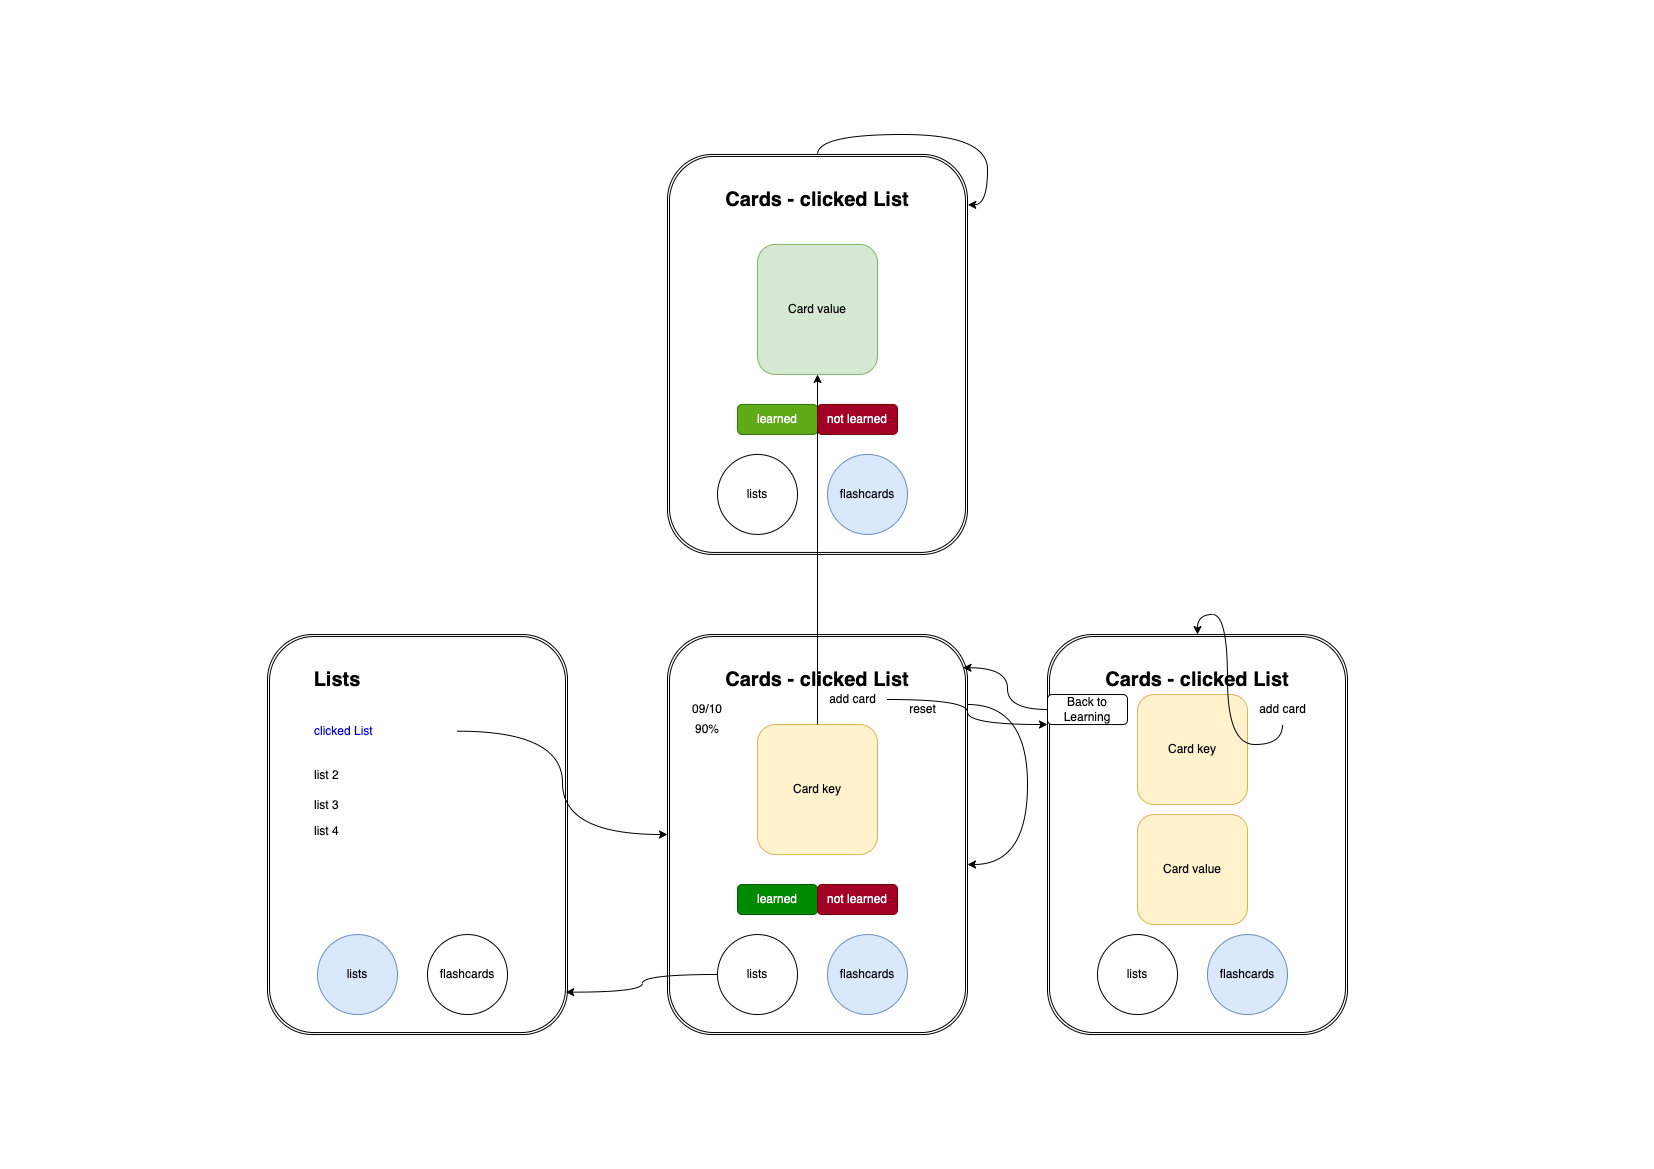

The diagram above was exported from draw.io. Its source (the exported page's mxGraphModel, read from the mxfile embedded in the PNG):
<mxGraphModel dx="4007" dy="1667" grid="1" gridSize="10" guides="1" tooltips="1" connect="1" arrows="1" fold="1" page="1" pageScale="1" pageWidth="827" pageHeight="1169" math="0" shadow="0">
  <root>
    <mxCell id="0" />
    <mxCell id="1" parent="0" />
    <mxCell id="IL5qdRJSrahNnPx8QPZ--1" value="" style="shape=ext;double=1;rounded=1;whiteSpace=wrap;html=1;" parent="1" vertex="1">
      <mxGeometry x="-560" y="634.04" width="300" height="400" as="geometry" />
    </mxCell>
    <mxCell id="IL5qdRJSrahNnPx8QPZ--2" value="lists" style="ellipse;whiteSpace=wrap;html=1;aspect=fixed;fillColor=#dae8fc;strokeColor=#6c8ebf;" parent="1" vertex="1">
      <mxGeometry x="-510" y="934.04" width="80" height="80" as="geometry" />
    </mxCell>
    <mxCell id="IL5qdRJSrahNnPx8QPZ--3" value="flashcards" style="ellipse;whiteSpace=wrap;html=1;aspect=fixed;" parent="1" vertex="1">
      <mxGeometry x="-400" y="934.04" width="80" height="80" as="geometry" />
    </mxCell>
    <mxCell id="IL5qdRJSrahNnPx8QPZ--7" value="&lt;b&gt;&lt;font style=&quot;font-size: 20px;&quot;&gt;Lists&lt;/font&gt;&lt;/b&gt;" style="text;html=1;align=center;verticalAlign=middle;whiteSpace=wrap;rounded=0;" parent="1" vertex="1">
      <mxGeometry x="-520" y="664.04" width="60" height="30" as="geometry" />
    </mxCell>
    <mxCell id="IL5qdRJSrahNnPx8QPZ--8" value="" style="shape=table;startSize=0;container=1;collapsible=0;childLayout=tableLayout;fontSize=11;fillColor=none;strokeColor=none;" parent="1" vertex="1">
      <mxGeometry x="-520" y="704.04" width="150" height="140" as="geometry" />
    </mxCell>
    <mxCell id="IL5qdRJSrahNnPx8QPZ--9" value="" style="shape=tableRow;horizontal=0;startSize=0;swimlaneHead=0;swimlaneBody=0;strokeColor=inherit;top=0;left=0;bottom=0;right=0;collapsible=0;dropTarget=0;fillColor=none;points=[[0,0.5],[1,0.5]];portConstraint=eastwest;fontSize=16;" parent="IL5qdRJSrahNnPx8QPZ--8" vertex="1">
      <mxGeometry width="150" height="53" as="geometry" />
    </mxCell>
    <mxCell id="IL5qdRJSrahNnPx8QPZ--10" value="&lt;font style=&quot;color: rgb(0, 0, 204);&quot;&gt;clicked List&lt;/font&gt;" style="shape=partialRectangle;html=1;whiteSpace=wrap;connectable=0;strokeColor=inherit;overflow=hidden;fillColor=none;top=0;left=0;bottom=0;right=0;pointerEvents=1;fontSize=12;align=left;spacingLeft=5;" parent="IL5qdRJSrahNnPx8QPZ--9" vertex="1">
      <mxGeometry width="150" height="53" as="geometry">
        <mxRectangle width="150" height="53" as="alternateBounds" />
      </mxGeometry>
    </mxCell>
    <mxCell id="IL5qdRJSrahNnPx8QPZ--11" value="" style="shape=tableRow;horizontal=0;startSize=0;swimlaneHead=0;swimlaneBody=0;strokeColor=inherit;top=0;left=0;bottom=0;right=0;collapsible=0;dropTarget=0;fillColor=none;points=[[0,0.5],[1,0.5]];portConstraint=eastwest;fontSize=16;" parent="IL5qdRJSrahNnPx8QPZ--8" vertex="1">
      <mxGeometry y="53" width="150" height="35" as="geometry" />
    </mxCell>
    <mxCell id="IL5qdRJSrahNnPx8QPZ--12" value="list 2" style="shape=partialRectangle;html=1;whiteSpace=wrap;connectable=0;strokeColor=inherit;overflow=hidden;fillColor=none;top=0;left=0;bottom=0;right=0;pointerEvents=1;fontSize=12;align=left;spacingLeft=5;" parent="IL5qdRJSrahNnPx8QPZ--11" vertex="1">
      <mxGeometry width="150" height="35" as="geometry">
        <mxRectangle width="150" height="35" as="alternateBounds" />
      </mxGeometry>
    </mxCell>
    <mxCell id="IL5qdRJSrahNnPx8QPZ--13" value="" style="shape=tableRow;horizontal=0;startSize=0;swimlaneHead=0;swimlaneBody=0;strokeColor=inherit;top=0;left=0;bottom=0;right=0;collapsible=0;dropTarget=0;fillColor=none;points=[[0,0.5],[1,0.5]];portConstraint=eastwest;fontSize=16;" parent="IL5qdRJSrahNnPx8QPZ--8" vertex="1">
      <mxGeometry y="88" width="150" height="26" as="geometry" />
    </mxCell>
    <mxCell id="IL5qdRJSrahNnPx8QPZ--14" value="list 3" style="shape=partialRectangle;html=1;whiteSpace=wrap;connectable=0;strokeColor=inherit;overflow=hidden;fillColor=none;top=0;left=0;bottom=0;right=0;pointerEvents=1;fontSize=12;align=left;spacingLeft=5;" parent="IL5qdRJSrahNnPx8QPZ--13" vertex="1">
      <mxGeometry width="150" height="26" as="geometry">
        <mxRectangle width="150" height="26" as="alternateBounds" />
      </mxGeometry>
    </mxCell>
    <mxCell id="IL5qdRJSrahNnPx8QPZ--15" style="shape=tableRow;horizontal=0;startSize=0;swimlaneHead=0;swimlaneBody=0;strokeColor=inherit;top=0;left=0;bottom=0;right=0;collapsible=0;dropTarget=0;fillColor=none;points=[[0,0.5],[1,0.5]];portConstraint=eastwest;fontSize=16;" parent="IL5qdRJSrahNnPx8QPZ--8" vertex="1">
      <mxGeometry y="114" width="150" height="26" as="geometry" />
    </mxCell>
    <mxCell id="IL5qdRJSrahNnPx8QPZ--16" value="list 4" style="shape=partialRectangle;html=1;whiteSpace=wrap;connectable=0;strokeColor=inherit;overflow=hidden;fillColor=none;top=0;left=0;bottom=0;right=0;pointerEvents=1;fontSize=12;align=left;spacingLeft=5;" parent="IL5qdRJSrahNnPx8QPZ--15" vertex="1">
      <mxGeometry width="150" height="26" as="geometry">
        <mxRectangle width="150" height="26" as="alternateBounds" />
      </mxGeometry>
    </mxCell>
    <mxCell id="IL5qdRJSrahNnPx8QPZ--18" value="" style="shape=ext;double=1;rounded=1;whiteSpace=wrap;html=1;" parent="1" vertex="1">
      <mxGeometry x="-160" y="634.04" width="300" height="400" as="geometry" />
    </mxCell>
    <mxCell id="IL5qdRJSrahNnPx8QPZ--19" value="lists" style="ellipse;whiteSpace=wrap;html=1;aspect=fixed;" parent="1" vertex="1">
      <mxGeometry x="-110" y="934.04" width="80" height="80" as="geometry" />
    </mxCell>
    <mxCell id="IL5qdRJSrahNnPx8QPZ--20" value="flashcards" style="ellipse;whiteSpace=wrap;html=1;aspect=fixed;fillColor=#dae8fc;strokeColor=#6c8ebf;" parent="1" vertex="1">
      <mxGeometry y="934.04" width="80" height="80" as="geometry" />
    </mxCell>
    <mxCell id="IL5qdRJSrahNnPx8QPZ--21" value="&lt;span style=&quot;font-size: 20px;&quot;&gt;&lt;b&gt;Cards - clicked List&lt;/b&gt;&lt;/span&gt;" style="text;html=1;align=center;verticalAlign=middle;whiteSpace=wrap;rounded=0;" parent="1" vertex="1">
      <mxGeometry x="-120" y="664.04" width="220" height="30" as="geometry" />
    </mxCell>
    <mxCell id="IL5qdRJSrahNnPx8QPZ--33" style="edgeStyle=orthogonalEdgeStyle;rounded=0;orthogonalLoop=1;jettySize=auto;html=1;curved=1;" parent="1" source="IL5qdRJSrahNnPx8QPZ--9" target="IL5qdRJSrahNnPx8QPZ--18" edge="1">
      <mxGeometry relative="1" as="geometry" />
    </mxCell>
    <mxCell id="IL5qdRJSrahNnPx8QPZ--34" value="learned" style="rounded=1;whiteSpace=wrap;html=1;fillColor=#008a00;strokeColor=#005700;fontColor=#ffffff;" parent="1" vertex="1">
      <mxGeometry x="-90" y="884.04" width="80" height="30" as="geometry" />
    </mxCell>
    <mxCell id="IL5qdRJSrahNnPx8QPZ--35" value="not learned" style="rounded=1;whiteSpace=wrap;html=1;fillColor=#a20025;strokeColor=#6F0000;fontColor=#ffffff;" parent="1" vertex="1">
      <mxGeometry x="-10" y="884.04" width="80" height="30" as="geometry" />
    </mxCell>
    <mxCell id="IL5qdRJSrahNnPx8QPZ--36" value="Card key" style="rounded=1;whiteSpace=wrap;html=1;fillColor=#fff2cc;strokeColor=#d6b656;" parent="1" vertex="1">
      <mxGeometry x="-70" y="724.04" width="120" height="130" as="geometry" />
    </mxCell>
    <mxCell id="IL5qdRJSrahNnPx8QPZ--37" value="" style="shape=ext;double=1;rounded=1;whiteSpace=wrap;html=1;" parent="1" vertex="1">
      <mxGeometry x="-160" y="153.92999999999995" width="300" height="400" as="geometry" />
    </mxCell>
    <mxCell id="IL5qdRJSrahNnPx8QPZ--44" style="edgeStyle=orthogonalEdgeStyle;rounded=0;orthogonalLoop=1;jettySize=auto;html=1;curved=1;" parent="1" source="IL5qdRJSrahNnPx8QPZ--36" target="IL5qdRJSrahNnPx8QPZ--43" edge="1">
      <mxGeometry relative="1" as="geometry">
        <mxPoint x="300" y="604.04" as="targetPoint" />
      </mxGeometry>
    </mxCell>
    <mxCell id="IL5qdRJSrahNnPx8QPZ--38" value="lists" style="ellipse;whiteSpace=wrap;html=1;aspect=fixed;" parent="1" vertex="1">
      <mxGeometry x="-110" y="453.92999999999995" width="80" height="80" as="geometry" />
    </mxCell>
    <mxCell id="IL5qdRJSrahNnPx8QPZ--39" value="flashcards" style="ellipse;whiteSpace=wrap;html=1;aspect=fixed;fillColor=#dae8fc;strokeColor=#6c8ebf;" parent="1" vertex="1">
      <mxGeometry y="453.92999999999995" width="80" height="80" as="geometry" />
    </mxCell>
    <mxCell id="IL5qdRJSrahNnPx8QPZ--40" value="&lt;span style=&quot;font-size: 20px;&quot;&gt;&lt;b&gt;Cards - clicked List&lt;/b&gt;&lt;/span&gt;" style="text;html=1;align=center;verticalAlign=middle;whiteSpace=wrap;rounded=0;" parent="1" vertex="1">
      <mxGeometry x="-120" y="183.92999999999995" width="220" height="30" as="geometry" />
    </mxCell>
    <mxCell id="IL5qdRJSrahNnPx8QPZ--41" value="learned" style="rounded=1;whiteSpace=wrap;html=1;fillColor=#60a917;strokeColor=#2D7600;fontColor=#ffffff;" parent="1" vertex="1">
      <mxGeometry x="-90" y="403.92999999999995" width="80" height="30" as="geometry" />
    </mxCell>
    <mxCell id="IL5qdRJSrahNnPx8QPZ--42" value="not learned" style="rounded=1;whiteSpace=wrap;html=1;fillColor=#a20025;strokeColor=#6F0000;fontColor=#ffffff;" parent="1" vertex="1">
      <mxGeometry x="-10" y="403.92999999999995" width="80" height="30" as="geometry" />
    </mxCell>
    <mxCell id="IL5qdRJSrahNnPx8QPZ--43" value="Card value" style="rounded=1;whiteSpace=wrap;html=1;fillColor=#d5e8d4;strokeColor=#82b366;" parent="1" vertex="1">
      <mxGeometry x="-70" y="243.92999999999995" width="120" height="130" as="geometry" />
    </mxCell>
    <mxCell id="IL5qdRJSrahNnPx8QPZ--45" value="09/10" style="text;html=1;align=center;verticalAlign=middle;whiteSpace=wrap;rounded=0;" parent="1" vertex="1">
      <mxGeometry x="-150" y="694.04" width="60" height="30" as="geometry" />
    </mxCell>
    <mxCell id="IL5qdRJSrahNnPx8QPZ--46" value="90%" style="text;html=1;align=center;verticalAlign=middle;whiteSpace=wrap;rounded=0;" parent="1" vertex="1">
      <mxGeometry x="-150" y="714.04" width="60" height="30" as="geometry" />
    </mxCell>
    <mxCell id="IL5qdRJSrahNnPx8QPZ--47" value="reset" style="text;html=1;align=center;verticalAlign=middle;resizable=0;points=[];autosize=1;strokeColor=none;fillColor=none;" parent="1" vertex="1">
      <mxGeometry x="70" y="694.04" width="50" height="30" as="geometry" />
    </mxCell>
    <mxCell id="IL5qdRJSrahNnPx8QPZ--49" value="add card" style="text;html=1;align=center;verticalAlign=middle;resizable=0;points=[];autosize=1;strokeColor=none;fillColor=none;" parent="1" vertex="1">
      <mxGeometry x="-10" y="684.04" width="70" height="30" as="geometry" />
    </mxCell>
    <mxCell id="IL5qdRJSrahNnPx8QPZ--50" value="" style="shape=ext;double=1;rounded=1;whiteSpace=wrap;html=1;" parent="1" vertex="1">
      <mxGeometry x="220" y="634.04" width="300" height="400" as="geometry" />
    </mxCell>
    <mxCell id="IL5qdRJSrahNnPx8QPZ--51" value="lists" style="ellipse;whiteSpace=wrap;html=1;aspect=fixed;" parent="1" vertex="1">
      <mxGeometry x="270" y="934.04" width="80" height="80" as="geometry" />
    </mxCell>
    <mxCell id="IL5qdRJSrahNnPx8QPZ--52" value="flashcards" style="ellipse;whiteSpace=wrap;html=1;aspect=fixed;fillColor=#dae8fc;strokeColor=#6c8ebf;" parent="1" vertex="1">
      <mxGeometry x="380" y="934.04" width="80" height="80" as="geometry" />
    </mxCell>
    <mxCell id="IL5qdRJSrahNnPx8QPZ--53" value="&lt;span style=&quot;font-size: 20px;&quot;&gt;&lt;b&gt;Cards - clicked List&lt;/b&gt;&lt;/span&gt;" style="text;html=1;align=center;verticalAlign=middle;whiteSpace=wrap;rounded=0;" parent="1" vertex="1">
      <mxGeometry x="260" y="664.04" width="220" height="30" as="geometry" />
    </mxCell>
    <mxCell id="IL5qdRJSrahNnPx8QPZ--61" style="edgeStyle=orthogonalEdgeStyle;rounded=0;orthogonalLoop=1;jettySize=auto;html=1;entryX=0;entryY=0.225;entryDx=0;entryDy=0;entryPerimeter=0;curved=1;" parent="1" source="IL5qdRJSrahNnPx8QPZ--49" target="IL5qdRJSrahNnPx8QPZ--50" edge="1">
      <mxGeometry relative="1" as="geometry" />
    </mxCell>
    <mxCell id="IL5qdRJSrahNnPx8QPZ--63" value="Card value" style="rounded=1;whiteSpace=wrap;html=1;fillColor=#fff2cc;strokeColor=#d6b656;" parent="1" vertex="1">
      <mxGeometry x="310" y="814.04" width="110" height="110" as="geometry" />
    </mxCell>
    <mxCell id="IL5qdRJSrahNnPx8QPZ--64" value="Card key" style="rounded=1;whiteSpace=wrap;html=1;fillColor=#fff2cc;strokeColor=#d6b656;" parent="1" vertex="1">
      <mxGeometry x="310" y="694.04" width="110" height="110" as="geometry" />
    </mxCell>
    <mxCell id="W5hL9nRaUQwSuIs76c-T-3" style="edgeStyle=orthogonalEdgeStyle;rounded=0;orthogonalLoop=1;jettySize=auto;html=1;curved=1;" edge="1" parent="1" source="IL5qdRJSrahNnPx8QPZ--65" target="IL5qdRJSrahNnPx8QPZ--50">
      <mxGeometry relative="1" as="geometry">
        <mxPoint x="590" y="814.04" as="targetPoint" />
      </mxGeometry>
    </mxCell>
    <mxCell id="IL5qdRJSrahNnPx8QPZ--65" value="add card" style="text;html=1;align=center;verticalAlign=middle;resizable=0;points=[];autosize=1;strokeColor=none;fillColor=none;" parent="1" vertex="1">
      <mxGeometry x="420" y="694.04" width="70" height="30" as="geometry" />
    </mxCell>
    <mxCell id="IL5qdRJSrahNnPx8QPZ--67" style="edgeStyle=orthogonalEdgeStyle;rounded=0;orthogonalLoop=1;jettySize=auto;html=1;entryX=0.985;entryY=0.083;entryDx=0;entryDy=0;entryPerimeter=0;curved=1;" parent="1" source="IL5qdRJSrahNnPx8QPZ--66" target="IL5qdRJSrahNnPx8QPZ--18" edge="1">
      <mxGeometry relative="1" as="geometry" />
    </mxCell>
    <mxCell id="IL5qdRJSrahNnPx8QPZ--66" value="Back to Learning" style="rounded=1;whiteSpace=wrap;html=1;" parent="1" vertex="1">
      <mxGeometry x="220" y="694.04" width="80" height="30" as="geometry" />
    </mxCell>
    <mxCell id="IL5qdRJSrahNnPx8QPZ--68" style="edgeStyle=orthogonalEdgeStyle;rounded=0;orthogonalLoop=1;jettySize=auto;html=1;entryX=0.994;entryY=0.894;entryDx=0;entryDy=0;entryPerimeter=0;curved=1;" parent="1" source="IL5qdRJSrahNnPx8QPZ--19" target="IL5qdRJSrahNnPx8QPZ--1" edge="1">
      <mxGeometry relative="1" as="geometry" />
    </mxCell>
    <mxCell id="W5hL9nRaUQwSuIs76c-T-2" style="edgeStyle=orthogonalEdgeStyle;rounded=0;orthogonalLoop=1;jettySize=auto;html=1;entryX=1.001;entryY=0.126;entryDx=0;entryDy=0;entryPerimeter=0;curved=1;" edge="1" parent="1" source="IL5qdRJSrahNnPx8QPZ--37" target="IL5qdRJSrahNnPx8QPZ--37">
      <mxGeometry relative="1" as="geometry" />
    </mxCell>
    <mxCell id="W5hL9nRaUQwSuIs76c-T-4" style="edgeStyle=orthogonalEdgeStyle;rounded=0;orthogonalLoop=1;jettySize=auto;html=1;curved=1;" edge="1" parent="1" source="IL5qdRJSrahNnPx8QPZ--18" target="IL5qdRJSrahNnPx8QPZ--18">
      <mxGeometry relative="1" as="geometry">
        <mxPoint x="170" y="854.04" as="targetPoint" />
        <Array as="points">
          <mxPoint x="200" y="704.04" />
          <mxPoint x="200" y="864.04" />
        </Array>
      </mxGeometry>
    </mxCell>
  </root>
</mxGraphModel>